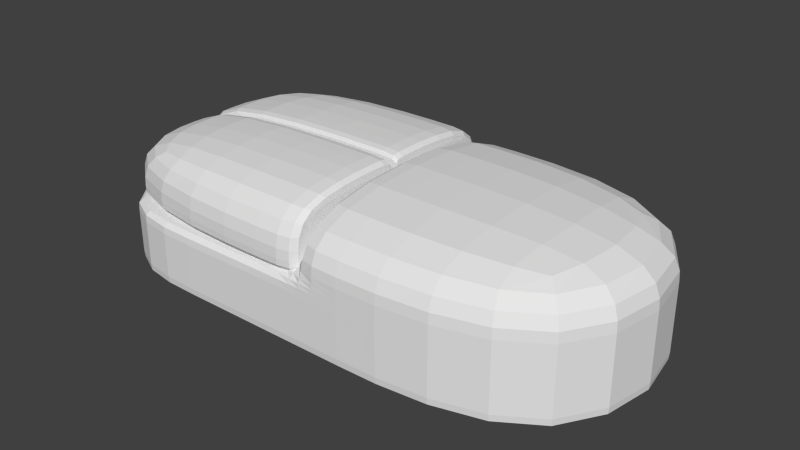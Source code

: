 # Source: Mouse.blend  (saved by Blender 2.72.0; exported with 4.5.12 LTS)
import bpy
from mathutils import Matrix  # noqa: F401  (used for matrix-valued properties, if any)

bpy.ops.wm.read_factory_settings(use_empty=True)
scene = bpy.context.scene
scene.name = 'Scene'

# ---- collections
col_collection_1 = bpy.data.collections.new('Collection 1'); scene.collection.children.link(col_collection_1)

# ---- world
world_world = bpy.data.worlds.new('World'); scene.world = world_world
world_world.color = (0.05088, 0.05088, 0.05088)
world_world.use_sun_shadow = False
world_world.sun_shadow_jitter_overblur = 0.0
world_world.cycles.sampling_method = 'MANUAL'
world_world.cycles.sample_map_resolution = 256

# ---- meshes
me_cube_001 = bpy.data.meshes.new('Cube.001')
me_cube_001.from_pydata([(-0.19, -0.195, 0.1025), (-0.19, 0.005, 0.1975), (0.19, 0.005, 0.1025), (0.19, -0.195, 0.1025), (-0.19, -0.195, 0.1975), (0.19, 0.005, 0.1975), (-0.19, 0.005, 0.1025), (0.19, -0.195, 0.1975), (-0.19, -0.005, 0.1975), (-0.19, -0.005, 0.1025), (0.19, -0.005, 0.1975), (0.19, -0.005, 0.1025), (-0.2, -0.2, 1.49e-08), (-0.2, 0.2, 1.49e-08), (0.2, 0.2, 1.49e-08), (0.2, -0.2, 1.49e-08), (-0.2, -0.2, 0.1), (-0.2, 0.2, 0.1), (0.2, 0.2, 0.1), (0.2, -0.2, 0.1), (0.6, 0.2, 1.49e-08), (0.6, -0.2, 1.49e-08), (0.6, 0.2, 0.1), (0.6, -0.2, 0.1), (0.2, 0.2, 0.2), (0.2, -0.2, 0.2), (0.6, 0.2, 0.2), (0.6, -0.2, 0.2), (-0.19, 0.195, 0.1975), (-0.19, 0.195, 0.1025), (0.19, 0.195, 0.1975), (0.19, 0.195, 0.1025), (0.2, 0.2, 1.49e-08), (0.2, 0.2, 0.1), (0.2, -0.2, 0.1), (0.2, -0.2, 1.49e-08), (0.2, 0.2, 0.2), (0.2, -0.2, 0.2), (-0.2, 0.2, 1.49e-08), (-0.2, -0.2, 1.49e-08), (0.2, -0.2, 1.49e-08), (0.2, 0.2, 1.49e-08), (0.6, -0.2, 1.49e-08), (0.6, 0.2, 1.49e-08), (0.2, 0.2, 1.49e-08), (0.2, -0.2, 1.49e-08), (-0.19, -0.195, 0.1025), (0.19, -0.195, 0.1025), (-0.19, -0.005, 0.1025), (0.19, -0.005, 0.1025), (0.19, 0.005, 0.1025), (-0.19, 0.005, 0.1025), (-0.19, 0.195, 0.1025), (0.19, 0.195, 0.1025), (0.19, -0.195, 0.1975), (0.19, -0.195, 0.1025), (0.19, -0.005, 0.1025), (0.19, -0.005, 0.1975), (0.19, -0.195, 0.1025), (0.19, -0.005, 0.1025), (0.19, 0.005, 0.1025), (0.19, 0.005, 0.1975), (0.19, 0.195, 0.1025), (0.19, 0.195, 0.1975), (0.19, 0.195, 0.1025), (0.19, 0.005, 0.1025), (0.0, 0.2, 1.49e-08), (0.0, -0.2, 1.49e-08), (0.0, 0.2, 0.1), (0.0, -0.2, 0.1), (0.0, -0.2, 1.49e-08), (0.0, 0.2, 1.49e-08), (-0.2, -0.2, 0.1), (0.2, 0.2, 0.1), (0.6, 0.2, 0.1), (0.2, -0.2, 0.1), (-0.2, 0.2, 0.1), (0.2, -0.2, 0.1), (0.6, -0.2, 0.1), (0.2, 0.2, 0.1), (0.0, -0.2, 0.1), (0.0, 0.2, 0.1), (-0.19, -0.005, 0.1025), (0.19, -0.005, 0.1975), (-0.19, -0.005, 0.1975), (0.19, -0.005, 0.1025), (0.19, -0.005, 0.1025), (-0.19, -0.005, 0.1025), (0.19, -0.005, 0.1025), (0.19, -0.005, 0.1975), (0.19, 0.005, 0.1025), (-0.19, 0.005, 0.1975), (0.19, 0.005, 0.1975), (-0.19, 0.005, 0.1025), (-0.19, 0.005, 0.1025), (0.19, 0.005, 0.1025), (0.19, 0.005, 0.1025), (0.19, 0.005, 0.1975)], [], [(64, 63, 30, 53), (94, 52, 29, 93), (86, 47, 3, 85), (58, 46, 0, 55), (95, 50, 2, 90), (65, 51, 6, 60), (87, 48, 9, 82), (59, 57, 10, 49), (88, 56, 11, 85), (89, 57, 8, 84), (66, 14, 15, 67), (68, 69, 19, 18), (76, 72, 16, 17), (79, 33, 22, 74), (80, 77, 19, 69), (81, 76, 17, 68), (78, 74, 22, 23), (45, 35, 21, 42), (34, 23, 27, 37), (35, 32, 20, 21), (36, 37, 27, 26), (33, 18, 24, 36), (23, 22, 26, 27), (18, 19, 25, 24), (96, 62, 31, 90), (97, 63, 28, 91), (73, 18, 33, 79), (40, 15, 35, 45), (19, 34, 37, 25), (15, 14, 32, 35), (24, 25, 37, 36), (22, 33, 36, 26), (13, 12, 39, 38), (32, 44, 43, 20), (67, 15, 40, 70), (66, 13, 38, 71), (21, 20, 43, 42), (75, 45, 42, 78), (14, 41, 44, 32), (77, 40, 45, 75), (83, 7, 47, 86), (54, 4, 46, 58), (84, 8, 48, 87), (56, 59, 49, 11), (62, 64, 53, 31), (91, 28, 52, 94), (92, 5, 50, 95), (61, 1, 51, 65), (47, 58, 55, 3), (48, 8, 57, 59), (82, 9, 56, 88), (83, 10, 57, 89), (7, 54, 58, 47), (9, 48, 59, 56), (52, 28, 63, 64), (50, 65, 60, 2), (93, 29, 62, 96), (92, 30, 63, 97), (29, 52, 64, 62), (5, 61, 65, 50), (13, 66, 67, 12), (17, 16, 69, 68), (72, 80, 69, 16), (73, 81, 68, 18), (12, 67, 70, 39), (14, 66, 71, 41), (38, 39, 72, 76), (44, 79, 74, 43), (70, 40, 77, 80), (71, 38, 76, 81), (42, 43, 74, 78), (41, 73, 79, 44), (34, 75, 78, 23), (19, 77, 75, 34), (39, 70, 80, 72), (41, 71, 81, 73), (49, 86, 85, 11), (46, 87, 82, 0), (55, 88, 85, 3), (54, 89, 84, 4), (10, 83, 86, 49), (4, 84, 87, 46), (0, 82, 88, 55), (7, 83, 89, 54), (51, 94, 93, 6), (53, 95, 90, 31), (60, 96, 90, 2), (61, 97, 91, 1), (1, 91, 94, 51), (30, 92, 95, 53), (6, 93, 96, 60), (5, 92, 97, 61)])
me_cube_001.use_remesh_preserve_volume = False
me_cube_001.use_remesh_preserve_attributes = False
me_cube_001.use_mirror_vertex_groups = False
me_cube_001.update()

# ---- objects
ob_cube = bpy.data.objects.new('Cube', me_cube_001)

# ---- transforms, parenting, visibility, modifiers, constraints
ob_cube.location = (0.0, 0.0, 0.0)
ob_cube.lineart.crease_threshold = 0.0
_m = ob_cube.modifiers.new('Subsurf', 'SUBSURF')
_m.uv_smooth = 'PRESERVE_CORNERS'
_m.quality = 2
_m.show_only_control_edges = False

# ---- collection membership
col_collection_1.objects.link(ob_cube)

# ---- scene / render settings (as saved in the file)
scene.frame_start = 1; scene.frame_end = 250; scene.frame_set(1)
scene.render.engine = 'BLENDER_EEVEE_NEXT'
scene.render.resolution_percentage = 50
scene.render.dither_intensity = 0.0
scene.cycles.use_denoising = False
scene.cycles.samples = 10
scene.cycles.sampling_pattern = 'TABULATED_SOBOL'
scene.cycles.light_sampling_threshold = 0.0
scene.cycles.use_adaptive_sampling = False
scene.cycles.use_light_tree = False
scene.cycles.blur_glossy = 0.0
scene.cycles.pixel_filter_type = 'GAUSSIAN'
scene.cycles.sample_clamp_indirect = 0.0
scene.view_settings.view_transform = 'Standard'
bpy.context.view_layer.update()

# ---- added for rendering (the .blend has no active camera and no usable light): camera, sun
cam_auto = bpy.data.cameras.new('AutoCamera')
cam_auto.lens = 50.0
cam_auto.sensor_width = 36.0
cam_auto.clip_end = 1000.0
ob_auto_camera = bpy.data.objects.new('AutoCamera', cam_auto)
scene.collection.objects.link(ob_auto_camera)
ob_auto_camera.location = (1.04798, -1.01758, 0.778386)
ob_auto_camera.rotation_euler = (1.09748, -7.21219e-08, 0.694738)
scene.camera = ob_auto_camera
light_auto_sun = bpy.data.lights.new('AutoSun', 'SUN')
light_auto_sun.energy = 3.0
light_auto_sun.angle = 0.0523599
ob_auto_sun = bpy.data.objects.new('AutoSun', light_auto_sun)
scene.collection.objects.link(ob_auto_sun)
ob_auto_sun.rotation_euler = (0.872665, 0.174533, 0.523599)
bpy.context.view_layer.update()
